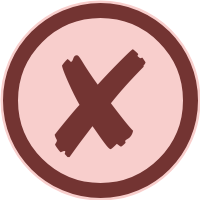

The diagram above was exported from draw.io. Its source (the exported page's mxGraphModel, read from the mxfile embedded in the PNG):
<mxGraphModel dx="1182" dy="765" grid="1" gridSize="10" guides="1" tooltips="1" connect="1" arrows="1" fold="1" page="1" pageScale="1" pageWidth="200" pageHeight="200" math="0" shadow="0">
  <root>
    <mxCell id="4v0P7hvknYe8wGfco_zS-0" />
    <mxCell id="4v0P7hvknYe8wGfco_zS-1" parent="4v0P7hvknYe8wGfco_zS-0" />
    <mxCell id="dp83ueCGj0fV6T46jPdK-0" value="" style="ellipse;whiteSpace=wrap;html=1;strokeWidth=20;fontSize=150;fontFamily=Verdana;fillColor=none;strokeColor=#F8CECC;spacingBottom=10;" vertex="1" parent="4v0P7hvknYe8wGfco_zS-1">
      <mxGeometry x="10" y="10" width="180" height="180" as="geometry" />
    </mxCell>
    <mxCell id="4v0P7hvknYe8wGfco_zS-2" value="&lt;font color=&quot;#733432&quot;&gt;✘&lt;/font&gt;" style="ellipse;whiteSpace=wrap;html=1;strokeWidth=15;fontSize=150;fontFamily=Verdana;fillColor=#f8cecc;strokeColor=#733432;spacingBottom=10;" vertex="1" parent="4v0P7hvknYe8wGfco_zS-1">
      <mxGeometry x="10" y="10" width="180" height="180" as="geometry" />
    </mxCell>
  </root>
</mxGraphModel>